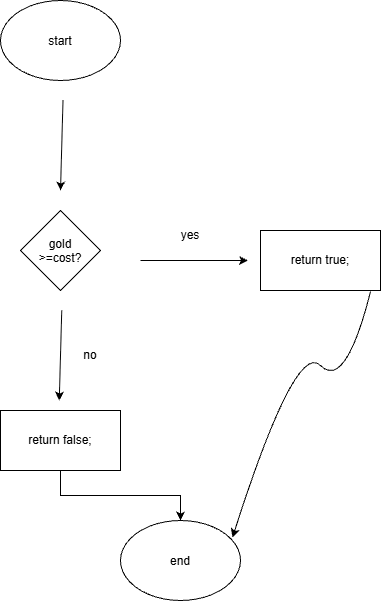

The diagram above was exported from draw.io. Its source (the exported page's mxGraphModel, read from the mxfile embedded in the PNG):
<mxGraphModel dx="1414" dy="777" grid="1" gridSize="10" guides="1" tooltips="1" connect="1" arrows="1" fold="1" page="1" pageScale="1" pageWidth="850" pageHeight="1100" math="0" shadow="0">
  <root>
    <mxCell id="0" />
    <mxCell id="1" parent="0" />
    <mxCell id="JtpKJPDNA-xjB79zmEKV-1" parent="1" style="ellipse;whiteSpace=wrap;html=1;shapeInside=1;" value="start" vertex="1">
      <mxGeometry height="80" width="120" x="350" y="120" as="geometry" />
    </mxCell>
    <mxCell id="JtpKJPDNA-xjB79zmEKV-2" edge="1" parent="1" style="endArrow=classic;html=1;rounded=0;" value="">
      <mxGeometry height="50" relative="1" width="50" as="geometry">
        <mxPoint x="412.5" y="220" as="sourcePoint" />
        <mxPoint x="410" y="310" as="targetPoint" />
      </mxGeometry>
    </mxCell>
    <mxCell id="JtpKJPDNA-xjB79zmEKV-3" parent="1" style="rhombus;whiteSpace=wrap;html=1;shapeInside=1;" value="gold &amp;gt;=cost?" vertex="1">
      <mxGeometry height="80" width="80" x="370" y="330" as="geometry" />
    </mxCell>
    <mxCell id="JtpKJPDNA-xjB79zmEKV-4" edge="1" parent="1" style="endArrow=classic;html=1;rounded=0;" value="">
      <mxGeometry height="50" relative="1" width="50" as="geometry">
        <mxPoint x="411.25" y="430" as="sourcePoint" />
        <mxPoint x="408.75" y="520" as="targetPoint" />
      </mxGeometry>
    </mxCell>
    <mxCell id="JtpKJPDNA-xjB79zmEKV-11" edge="1" parent="1" source="JtpKJPDNA-xjB79zmEKV-5" style="edgeStyle=orthogonalEdgeStyle;rounded=0;orthogonalLoop=1;jettySize=auto;html=1;" target="JtpKJPDNA-xjB79zmEKV-10">
      <mxGeometry relative="1" as="geometry" />
    </mxCell>
    <mxCell id="JtpKJPDNA-xjB79zmEKV-5" parent="1" style="rounded=0;whiteSpace=wrap;html=1;" value="return false;" vertex="1">
      <mxGeometry height="60" width="120" x="350" y="530" as="geometry" />
    </mxCell>
    <mxCell id="JtpKJPDNA-xjB79zmEKV-6" edge="1" parent="1" style="endArrow=classic;html=1;rounded=0;" value="">
      <mxGeometry height="50" relative="1" width="50" as="geometry">
        <mxPoint x="490" y="380" as="sourcePoint" />
        <mxPoint x="597.5" y="380" as="targetPoint" />
      </mxGeometry>
    </mxCell>
    <mxCell id="JtpKJPDNA-xjB79zmEKV-7" parent="1" style="text;html=1;whiteSpace=wrap;strokeColor=none;fillColor=none;align=center;verticalAlign=middle;rounded=0;" value="yes" vertex="1">
      <mxGeometry height="30" width="60" x="510" y="340" as="geometry" />
    </mxCell>
    <mxCell id="JtpKJPDNA-xjB79zmEKV-8" parent="1" style="text;html=1;whiteSpace=wrap;strokeColor=none;fillColor=none;align=center;verticalAlign=middle;rounded=0;" value="no" vertex="1">
      <mxGeometry height="30" width="60" x="410" y="460" as="geometry" />
    </mxCell>
    <mxCell id="JtpKJPDNA-xjB79zmEKV-9" parent="1" style="rounded=0;whiteSpace=wrap;html=1;" value="return true;" vertex="1">
      <mxGeometry height="60" width="120" x="610" y="350" as="geometry" />
    </mxCell>
    <mxCell id="JtpKJPDNA-xjB79zmEKV-10" parent="1" style="ellipse;whiteSpace=wrap;html=1;shapeInside=1;" value="end" vertex="1">
      <mxGeometry height="80" width="120" x="470" y="640" as="geometry" />
    </mxCell>
    <mxCell id="JtpKJPDNA-xjB79zmEKV-14" edge="1" parent="1" source="JtpKJPDNA-xjB79zmEKV-9" style="curved=1;endArrow=classic;html=1;rounded=0;entryX=0.933;entryY=0.213;entryDx=0;entryDy=0;entryPerimeter=0;exitX=0.917;exitY=1.017;exitDx=0;exitDy=0;exitPerimeter=0;" target="JtpKJPDNA-xjB79zmEKV-10" value="">
      <mxGeometry height="50" relative="1" width="50" as="geometry">
        <Array as="points">
          <mxPoint x="695" y="510" />
          <mxPoint x="645" y="460" />
        </Array>
        <mxPoint x="645" y="510" as="sourcePoint" />
        <mxPoint x="695" y="460" as="targetPoint" />
      </mxGeometry>
    </mxCell>
  </root>
</mxGraphModel>